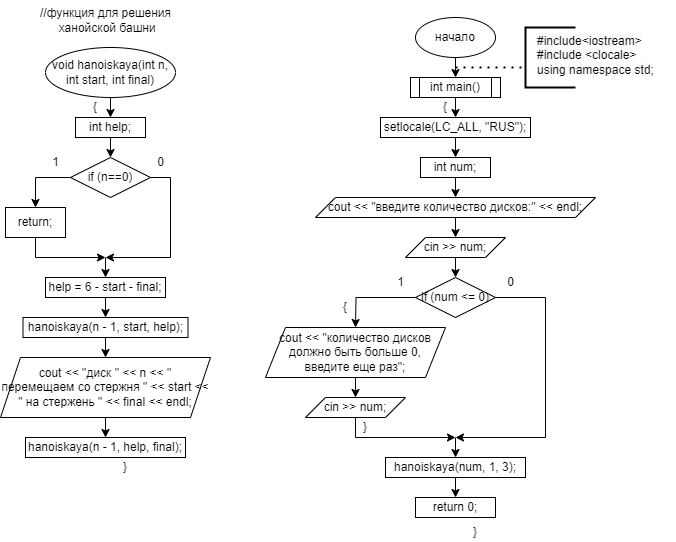

The diagram above was exported from draw.io. Its source (the exported page's mxGraphModel, read from the mxfile embedded in the PNG):
<mxGraphModel dx="1242" dy="575" grid="1" gridSize="10" guides="1" tooltips="1" connect="1" arrows="1" fold="1" page="1" pageScale="1" pageWidth="827" pageHeight="1169" math="0" shadow="0">
  <root>
    <mxCell id="0" />
    <mxCell id="1" parent="0" />
    <mxCell id="D3ZgPEMdcmq_KJkntxb2-4" style="edgeStyle=orthogonalEdgeStyle;rounded=0;orthogonalLoop=1;jettySize=auto;html=1;exitX=0.5;exitY=1;exitDx=0;exitDy=0;entryX=0.5;entryY=0;entryDx=0;entryDy=0;" edge="1" parent="1" source="D3ZgPEMdcmq_KJkntxb2-2" target="D3ZgPEMdcmq_KJkntxb2-3">
      <mxGeometry relative="1" as="geometry" />
    </mxCell>
    <mxCell id="D3ZgPEMdcmq_KJkntxb2-2" value="начало" style="ellipse;whiteSpace=wrap;html=1;" vertex="1" parent="1">
      <mxGeometry x="520" y="80" width="80" height="40" as="geometry" />
    </mxCell>
    <mxCell id="D3ZgPEMdcmq_KJkntxb2-9" style="edgeStyle=orthogonalEdgeStyle;rounded=0;orthogonalLoop=1;jettySize=auto;html=1;exitX=0.5;exitY=1;exitDx=0;exitDy=0;entryX=0.5;entryY=0;entryDx=0;entryDy=0;" edge="1" parent="1" source="D3ZgPEMdcmq_KJkntxb2-3" target="D3ZgPEMdcmq_KJkntxb2-8">
      <mxGeometry relative="1" as="geometry" />
    </mxCell>
    <mxCell id="D3ZgPEMdcmq_KJkntxb2-3" value="int main()" style="shape=process;whiteSpace=wrap;html=1;backgroundOutline=1;" vertex="1" parent="1">
      <mxGeometry x="515" y="140" width="90" height="20" as="geometry" />
    </mxCell>
    <mxCell id="D3ZgPEMdcmq_KJkntxb2-5" value="" style="endArrow=none;dashed=1;html=1;dashPattern=1 3;strokeWidth=2;rounded=0;" edge="1" parent="1">
      <mxGeometry width="50" height="50" relative="1" as="geometry">
        <mxPoint x="560" y="130" as="sourcePoint" />
        <mxPoint x="630" y="130" as="targetPoint" />
      </mxGeometry>
    </mxCell>
    <mxCell id="D3ZgPEMdcmq_KJkntxb2-6" value="" style="strokeWidth=2;html=1;shape=mxgraph.flowchart.annotation_1;align=left;pointerEvents=1;" vertex="1" parent="1">
      <mxGeometry x="630" y="90" width="50" height="60" as="geometry" />
    </mxCell>
    <mxCell id="D3ZgPEMdcmq_KJkntxb2-7" value="&lt;span style=&quot;color: rgb(0, 0, 0); font-family: Helvetica; font-size: 12px; font-style: normal; font-variant-ligatures: normal; font-variant-caps: normal; font-weight: 400; letter-spacing: normal; orphans: 2; text-align: left; text-indent: 0px; text-transform: none; widows: 2; word-spacing: 0px; -webkit-text-stroke-width: 0px; white-space: normal; background-color: rgb(251, 251, 251); text-decoration-thickness: initial; text-decoration-style: initial; text-decoration-color: initial; display: inline !important; float: none;&quot;&gt;#include&amp;lt;iostream&amp;gt;&lt;/span&gt;&lt;br style=&quot;forced-color-adjust: none; padding: 0px; margin: 0px; color: rgb(0, 0, 0); font-family: Helvetica; font-size: 12px; font-style: normal; font-variant-ligatures: normal; font-variant-caps: normal; font-weight: 400; letter-spacing: normal; orphans: 2; text-align: left; text-indent: 0px; text-transform: none; widows: 2; word-spacing: 0px; -webkit-text-stroke-width: 0px; white-space: normal; background-color: rgb(251, 251, 251); text-decoration-thickness: initial; text-decoration-style: initial; text-decoration-color: initial;&quot;&gt;&lt;span style=&quot;color: rgb(0, 0, 0); font-family: Helvetica; font-size: 12px; font-style: normal; font-variant-ligatures: normal; font-variant-caps: normal; font-weight: 400; letter-spacing: normal; orphans: 2; text-align: left; text-indent: 0px; text-transform: none; widows: 2; word-spacing: 0px; -webkit-text-stroke-width: 0px; white-space: normal; background-color: rgb(251, 251, 251); text-decoration-thickness: initial; text-decoration-style: initial; text-decoration-color: initial; display: inline !important; float: none;&quot;&gt;#include &amp;lt;clocale&amp;gt;&lt;/span&gt;&lt;br style=&quot;forced-color-adjust: none; padding: 0px; margin: 0px; color: rgb(0, 0, 0); font-family: Helvetica; font-size: 12px; font-style: normal; font-variant-ligatures: normal; font-variant-caps: normal; font-weight: 400; letter-spacing: normal; orphans: 2; text-align: left; text-indent: 0px; text-transform: none; widows: 2; word-spacing: 0px; -webkit-text-stroke-width: 0px; white-space: normal; background-color: rgb(251, 251, 251); text-decoration-thickness: initial; text-decoration-style: initial; text-decoration-color: initial;&quot;&gt;&lt;span style=&quot;color: rgb(0, 0, 0); font-family: Helvetica; font-size: 12px; font-style: normal; font-variant-ligatures: normal; font-variant-caps: normal; font-weight: 400; letter-spacing: normal; orphans: 2; text-align: left; text-indent: 0px; text-transform: none; widows: 2; word-spacing: 0px; -webkit-text-stroke-width: 0px; white-space: normal; background-color: rgb(251, 251, 251); text-decoration-thickness: initial; text-decoration-style: initial; text-decoration-color: initial; display: inline !important; float: none;&quot;&gt;using namespace std;&lt;/span&gt;" style="text;whiteSpace=wrap;html=1;" vertex="1" parent="1">
      <mxGeometry x="640" y="90" width="140" height="70" as="geometry" />
    </mxCell>
    <mxCell id="D3ZgPEMdcmq_KJkntxb2-11" style="edgeStyle=orthogonalEdgeStyle;rounded=0;orthogonalLoop=1;jettySize=auto;html=1;exitX=0.5;exitY=1;exitDx=0;exitDy=0;entryX=0.5;entryY=0;entryDx=0;entryDy=0;" edge="1" parent="1" source="D3ZgPEMdcmq_KJkntxb2-8" target="D3ZgPEMdcmq_KJkntxb2-10">
      <mxGeometry relative="1" as="geometry" />
    </mxCell>
    <mxCell id="D3ZgPEMdcmq_KJkntxb2-8" value="&lt;span style=&quot;text-align: left;&quot;&gt;setlocale(LC_ALL, &quot;RUS&quot;);&lt;/span&gt;" style="rounded=0;whiteSpace=wrap;html=1;" vertex="1" parent="1">
      <mxGeometry x="485" y="180" width="150" height="20" as="geometry" />
    </mxCell>
    <mxCell id="D3ZgPEMdcmq_KJkntxb2-13" style="edgeStyle=orthogonalEdgeStyle;rounded=0;orthogonalLoop=1;jettySize=auto;html=1;exitX=0.5;exitY=1;exitDx=0;exitDy=0;entryX=0.5;entryY=0;entryDx=0;entryDy=0;" edge="1" parent="1" source="D3ZgPEMdcmq_KJkntxb2-10" target="D3ZgPEMdcmq_KJkntxb2-12">
      <mxGeometry relative="1" as="geometry" />
    </mxCell>
    <mxCell id="D3ZgPEMdcmq_KJkntxb2-10" value="int num;" style="rounded=0;whiteSpace=wrap;html=1;" vertex="1" parent="1">
      <mxGeometry x="525" y="220" width="70" height="20" as="geometry" />
    </mxCell>
    <mxCell id="D3ZgPEMdcmq_KJkntxb2-15" style="edgeStyle=orthogonalEdgeStyle;rounded=0;orthogonalLoop=1;jettySize=auto;html=1;exitX=0.5;exitY=1;exitDx=0;exitDy=0;entryX=0.5;entryY=0;entryDx=0;entryDy=0;" edge="1" parent="1" source="D3ZgPEMdcmq_KJkntxb2-12" target="D3ZgPEMdcmq_KJkntxb2-14">
      <mxGeometry relative="1" as="geometry" />
    </mxCell>
    <mxCell id="D3ZgPEMdcmq_KJkntxb2-12" value="&lt;span style=&quot;text-align: left;&quot;&gt;cout &amp;lt;&amp;lt; &quot;введите количество дисков:&quot; &amp;lt;&amp;lt; endl;&lt;/span&gt;" style="shape=parallelogram;perimeter=parallelogramPerimeter;whiteSpace=wrap;html=1;fixedSize=1;" vertex="1" parent="1">
      <mxGeometry x="420" y="260" width="280" height="20" as="geometry" />
    </mxCell>
    <mxCell id="D3ZgPEMdcmq_KJkntxb2-17" style="edgeStyle=orthogonalEdgeStyle;rounded=0;orthogonalLoop=1;jettySize=auto;html=1;exitX=0.5;exitY=1;exitDx=0;exitDy=0;entryX=0.5;entryY=0;entryDx=0;entryDy=0;" edge="1" parent="1" source="D3ZgPEMdcmq_KJkntxb2-14" target="D3ZgPEMdcmq_KJkntxb2-16">
      <mxGeometry relative="1" as="geometry" />
    </mxCell>
    <mxCell id="D3ZgPEMdcmq_KJkntxb2-14" value="&lt;span style=&quot;text-align: left;&quot;&gt;cin &amp;gt;&amp;gt; num;&lt;/span&gt;" style="shape=parallelogram;perimeter=parallelogramPerimeter;whiteSpace=wrap;html=1;fixedSize=1;" vertex="1" parent="1">
      <mxGeometry x="510" y="300" width="100" height="20" as="geometry" />
    </mxCell>
    <mxCell id="D3ZgPEMdcmq_KJkntxb2-18" style="edgeStyle=orthogonalEdgeStyle;rounded=0;orthogonalLoop=1;jettySize=auto;html=1;exitX=0;exitY=0.5;exitDx=0;exitDy=0;" edge="1" parent="1" source="D3ZgPEMdcmq_KJkntxb2-16">
      <mxGeometry relative="1" as="geometry">
        <mxPoint x="460" y="390" as="targetPoint" />
      </mxGeometry>
    </mxCell>
    <mxCell id="D3ZgPEMdcmq_KJkntxb2-33" style="edgeStyle=orthogonalEdgeStyle;rounded=0;orthogonalLoop=1;jettySize=auto;html=1;exitX=1;exitY=0.5;exitDx=0;exitDy=0;" edge="1" parent="1" source="D3ZgPEMdcmq_KJkntxb2-16">
      <mxGeometry relative="1" as="geometry">
        <mxPoint x="560" y="500" as="targetPoint" />
        <Array as="points">
          <mxPoint x="650" y="360" />
          <mxPoint x="650" y="500" />
        </Array>
      </mxGeometry>
    </mxCell>
    <mxCell id="D3ZgPEMdcmq_KJkntxb2-16" value="&lt;span style=&quot;text-align: left;&quot;&gt;if (num &amp;lt;= 0)&lt;/span&gt;" style="rhombus;whiteSpace=wrap;html=1;" vertex="1" parent="1">
      <mxGeometry x="520" y="340" width="80" height="40" as="geometry" />
    </mxCell>
    <mxCell id="D3ZgPEMdcmq_KJkntxb2-20" value="0" style="text;html=1;align=center;verticalAlign=middle;resizable=0;points=[];autosize=1;strokeColor=none;fillColor=none;" vertex="1" parent="1">
      <mxGeometry x="600" y="330" width="30" height="30" as="geometry" />
    </mxCell>
    <mxCell id="D3ZgPEMdcmq_KJkntxb2-21" value="1" style="text;html=1;align=center;verticalAlign=middle;resizable=0;points=[];autosize=1;strokeColor=none;fillColor=none;" vertex="1" parent="1">
      <mxGeometry x="490" y="330" width="30" height="30" as="geometry" />
    </mxCell>
    <mxCell id="D3ZgPEMdcmq_KJkntxb2-25" style="edgeStyle=orthogonalEdgeStyle;rounded=0;orthogonalLoop=1;jettySize=auto;html=1;exitX=0.5;exitY=1;exitDx=0;exitDy=0;entryX=0.5;entryY=0;entryDx=0;entryDy=0;" edge="1" parent="1" source="D3ZgPEMdcmq_KJkntxb2-23" target="D3ZgPEMdcmq_KJkntxb2-24">
      <mxGeometry relative="1" as="geometry" />
    </mxCell>
    <mxCell id="D3ZgPEMdcmq_KJkntxb2-23" value="&lt;span style=&quot;text-align: left;&quot;&gt;cout &amp;lt;&amp;lt; &quot;количество дисков должно быть больше 0, введите еще раз&quot;;&lt;/span&gt;" style="shape=parallelogram;perimeter=parallelogramPerimeter;whiteSpace=wrap;html=1;fixedSize=1;" vertex="1" parent="1">
      <mxGeometry x="370" y="390" width="180" height="50" as="geometry" />
    </mxCell>
    <mxCell id="D3ZgPEMdcmq_KJkntxb2-26" style="edgeStyle=orthogonalEdgeStyle;rounded=0;orthogonalLoop=1;jettySize=auto;html=1;exitX=0.5;exitY=1;exitDx=0;exitDy=0;" edge="1" parent="1" source="D3ZgPEMdcmq_KJkntxb2-24">
      <mxGeometry relative="1" as="geometry">
        <mxPoint x="560" y="500" as="targetPoint" />
        <Array as="points">
          <mxPoint x="460" y="500" />
        </Array>
      </mxGeometry>
    </mxCell>
    <mxCell id="D3ZgPEMdcmq_KJkntxb2-24" value="&lt;span style=&quot;text-align: left;&quot;&gt;cin &amp;gt;&amp;gt; num;&lt;/span&gt;" style="shape=parallelogram;perimeter=parallelogramPerimeter;whiteSpace=wrap;html=1;fixedSize=1;" vertex="1" parent="1">
      <mxGeometry x="410" y="460" width="100" height="20" as="geometry" />
    </mxCell>
    <mxCell id="D3ZgPEMdcmq_KJkntxb2-27" value="" style="endArrow=classic;html=1;rounded=0;" edge="1" parent="1">
      <mxGeometry width="50" height="50" relative="1" as="geometry">
        <mxPoint x="560" y="500" as="sourcePoint" />
        <mxPoint x="560" y="520" as="targetPoint" />
      </mxGeometry>
    </mxCell>
    <mxCell id="D3ZgPEMdcmq_KJkntxb2-61" style="edgeStyle=orthogonalEdgeStyle;rounded=0;orthogonalLoop=1;jettySize=auto;html=1;exitX=0.5;exitY=1;exitDx=0;exitDy=0;entryX=0.5;entryY=0;entryDx=0;entryDy=0;" edge="1" parent="1" source="D3ZgPEMdcmq_KJkntxb2-28" target="D3ZgPEMdcmq_KJkntxb2-58">
      <mxGeometry relative="1" as="geometry" />
    </mxCell>
    <mxCell id="D3ZgPEMdcmq_KJkntxb2-28" value="&lt;span style=&quot;text-align: left;&quot;&gt;hanoiskaya(num, 1, 3);&lt;/span&gt;" style="rounded=0;whiteSpace=wrap;html=1;" vertex="1" parent="1">
      <mxGeometry x="490" y="520" width="140" height="20" as="geometry" />
    </mxCell>
    <mxCell id="D3ZgPEMdcmq_KJkntxb2-31" value="{" style="text;html=1;align=center;verticalAlign=middle;whiteSpace=wrap;rounded=0;" vertex="1" parent="1">
      <mxGeometry x="540" y="160" width="20" height="20" as="geometry" />
    </mxCell>
    <mxCell id="D3ZgPEMdcmq_KJkntxb2-32" value="{" style="text;html=1;align=center;verticalAlign=middle;whiteSpace=wrap;rounded=0;" vertex="1" parent="1">
      <mxGeometry x="440" y="360" width="20" height="20" as="geometry" />
    </mxCell>
    <mxCell id="D3ZgPEMdcmq_KJkntxb2-34" value="}" style="text;html=1;align=center;verticalAlign=middle;whiteSpace=wrap;rounded=0;" vertex="1" parent="1">
      <mxGeometry x="460" y="480" width="20" height="20" as="geometry" />
    </mxCell>
    <mxCell id="D3ZgPEMdcmq_KJkntxb2-35" value="}" style="text;html=1;align=center;verticalAlign=middle;whiteSpace=wrap;rounded=0;" vertex="1" parent="1">
      <mxGeometry x="570" y="585" width="20" height="20" as="geometry" />
    </mxCell>
    <mxCell id="D3ZgPEMdcmq_KJkntxb2-38" style="edgeStyle=orthogonalEdgeStyle;rounded=0;orthogonalLoop=1;jettySize=auto;html=1;exitX=0.5;exitY=1;exitDx=0;exitDy=0;entryX=0.5;entryY=0;entryDx=0;entryDy=0;" edge="1" parent="1" source="D3ZgPEMdcmq_KJkntxb2-36" target="D3ZgPEMdcmq_KJkntxb2-37">
      <mxGeometry relative="1" as="geometry" />
    </mxCell>
    <mxCell id="D3ZgPEMdcmq_KJkntxb2-36" value="&lt;span style=&quot;text-align: left;&quot;&gt;void hanoiskaya(int n, int start, int final)&lt;/span&gt;" style="ellipse;whiteSpace=wrap;html=1;" vertex="1" parent="1">
      <mxGeometry x="150" y="110" width="130" height="50" as="geometry" />
    </mxCell>
    <mxCell id="D3ZgPEMdcmq_KJkntxb2-40" style="edgeStyle=orthogonalEdgeStyle;rounded=0;orthogonalLoop=1;jettySize=auto;html=1;exitX=0.5;exitY=1;exitDx=0;exitDy=0;entryX=0.5;entryY=0;entryDx=0;entryDy=0;" edge="1" parent="1" source="D3ZgPEMdcmq_KJkntxb2-37" target="D3ZgPEMdcmq_KJkntxb2-39">
      <mxGeometry relative="1" as="geometry" />
    </mxCell>
    <mxCell id="D3ZgPEMdcmq_KJkntxb2-37" value="int help;" style="rounded=0;whiteSpace=wrap;html=1;" vertex="1" parent="1">
      <mxGeometry x="180" y="180" width="70" height="20" as="geometry" />
    </mxCell>
    <mxCell id="D3ZgPEMdcmq_KJkntxb2-41" style="edgeStyle=orthogonalEdgeStyle;rounded=0;orthogonalLoop=1;jettySize=auto;html=1;exitX=0;exitY=0.5;exitDx=0;exitDy=0;entryX=0.5;entryY=0;entryDx=0;entryDy=0;" edge="1" parent="1" source="D3ZgPEMdcmq_KJkntxb2-39" target="D3ZgPEMdcmq_KJkntxb2-45">
      <mxGeometry relative="1" as="geometry">
        <mxPoint x="140" y="260" as="targetPoint" />
        <Array as="points">
          <mxPoint x="140" y="240" />
        </Array>
      </mxGeometry>
    </mxCell>
    <mxCell id="D3ZgPEMdcmq_KJkntxb2-42" style="edgeStyle=orthogonalEdgeStyle;rounded=0;orthogonalLoop=1;jettySize=auto;html=1;exitX=1;exitY=0.5;exitDx=0;exitDy=0;" edge="1" parent="1" source="D3ZgPEMdcmq_KJkntxb2-39">
      <mxGeometry relative="1" as="geometry">
        <mxPoint x="210" y="320" as="targetPoint" />
        <Array as="points">
          <mxPoint x="275" y="240" />
          <mxPoint x="275" y="320" />
        </Array>
      </mxGeometry>
    </mxCell>
    <mxCell id="D3ZgPEMdcmq_KJkntxb2-39" value="if (n==0)" style="rhombus;whiteSpace=wrap;html=1;" vertex="1" parent="1">
      <mxGeometry x="175" y="220" width="80" height="40" as="geometry" />
    </mxCell>
    <mxCell id="D3ZgPEMdcmq_KJkntxb2-43" value="1" style="text;html=1;align=center;verticalAlign=middle;resizable=0;points=[];autosize=1;strokeColor=none;fillColor=none;" vertex="1" parent="1">
      <mxGeometry x="145" y="210" width="30" height="30" as="geometry" />
    </mxCell>
    <mxCell id="D3ZgPEMdcmq_KJkntxb2-44" value="0" style="text;html=1;align=center;verticalAlign=middle;resizable=0;points=[];autosize=1;strokeColor=none;fillColor=none;" vertex="1" parent="1">
      <mxGeometry x="250" y="210" width="30" height="30" as="geometry" />
    </mxCell>
    <mxCell id="D3ZgPEMdcmq_KJkntxb2-46" style="edgeStyle=orthogonalEdgeStyle;rounded=0;orthogonalLoop=1;jettySize=auto;html=1;exitX=0.5;exitY=1;exitDx=0;exitDy=0;" edge="1" parent="1" source="D3ZgPEMdcmq_KJkntxb2-45">
      <mxGeometry relative="1" as="geometry">
        <mxPoint x="210" y="320" as="targetPoint" />
        <Array as="points">
          <mxPoint x="140" y="320" />
        </Array>
      </mxGeometry>
    </mxCell>
    <mxCell id="D3ZgPEMdcmq_KJkntxb2-45" value="return;" style="rounded=0;whiteSpace=wrap;html=1;" vertex="1" parent="1">
      <mxGeometry x="110" y="270" width="60" height="30" as="geometry" />
    </mxCell>
    <mxCell id="D3ZgPEMdcmq_KJkntxb2-47" value="" style="endArrow=classic;html=1;rounded=0;" edge="1" parent="1">
      <mxGeometry width="50" height="50" relative="1" as="geometry">
        <mxPoint x="210" y="320" as="sourcePoint" />
        <mxPoint x="210" y="340" as="targetPoint" />
      </mxGeometry>
    </mxCell>
    <mxCell id="D3ZgPEMdcmq_KJkntxb2-50" style="edgeStyle=orthogonalEdgeStyle;rounded=0;orthogonalLoop=1;jettySize=auto;html=1;exitX=0.5;exitY=1;exitDx=0;exitDy=0;entryX=0.5;entryY=0;entryDx=0;entryDy=0;" edge="1" parent="1" source="D3ZgPEMdcmq_KJkntxb2-48" target="D3ZgPEMdcmq_KJkntxb2-49">
      <mxGeometry relative="1" as="geometry" />
    </mxCell>
    <mxCell id="D3ZgPEMdcmq_KJkntxb2-48" value="&lt;span style=&quot;text-align: left;&quot;&gt;help = 6 - start - final;&lt;/span&gt;" style="rounded=0;whiteSpace=wrap;html=1;" vertex="1" parent="1">
      <mxGeometry x="150" y="340" width="120" height="20" as="geometry" />
    </mxCell>
    <mxCell id="D3ZgPEMdcmq_KJkntxb2-52" style="edgeStyle=orthogonalEdgeStyle;rounded=0;orthogonalLoop=1;jettySize=auto;html=1;exitX=0.5;exitY=1;exitDx=0;exitDy=0;entryX=0.5;entryY=0;entryDx=0;entryDy=0;" edge="1" parent="1" source="D3ZgPEMdcmq_KJkntxb2-49" target="D3ZgPEMdcmq_KJkntxb2-51">
      <mxGeometry relative="1" as="geometry" />
    </mxCell>
    <mxCell id="D3ZgPEMdcmq_KJkntxb2-49" value="&lt;span style=&quot;text-align: left;&quot;&gt;hanoiskaya(n - 1, start, help);&lt;/span&gt;" style="rounded=0;whiteSpace=wrap;html=1;" vertex="1" parent="1">
      <mxGeometry x="127.5" y="380" width="165" height="20" as="geometry" />
    </mxCell>
    <mxCell id="D3ZgPEMdcmq_KJkntxb2-54" style="edgeStyle=orthogonalEdgeStyle;rounded=0;orthogonalLoop=1;jettySize=auto;html=1;exitX=0.5;exitY=1;exitDx=0;exitDy=0;entryX=0.5;entryY=0;entryDx=0;entryDy=0;" edge="1" parent="1" source="D3ZgPEMdcmq_KJkntxb2-51" target="D3ZgPEMdcmq_KJkntxb2-53">
      <mxGeometry relative="1" as="geometry" />
    </mxCell>
    <mxCell id="D3ZgPEMdcmq_KJkntxb2-51" value="&lt;span style=&quot;text-align: left;&quot;&gt;cout &amp;lt;&amp;lt; &quot;диск &quot; &amp;lt;&amp;lt; n &amp;lt;&amp;lt; &quot; перемещаем со стержня &quot; &amp;lt;&amp;lt; start &amp;lt;&amp;lt; &quot; на стержень &quot; &amp;lt;&amp;lt; final &amp;lt;&amp;lt; endl;&lt;/span&gt;" style="shape=parallelogram;perimeter=parallelogramPerimeter;whiteSpace=wrap;html=1;fixedSize=1;" vertex="1" parent="1">
      <mxGeometry x="105" y="420" width="210" height="60" as="geometry" />
    </mxCell>
    <mxCell id="D3ZgPEMdcmq_KJkntxb2-53" value="&lt;span style=&quot;text-align: left;&quot;&gt;hanoiskaya(n - 1, help, final);&lt;/span&gt;" style="rounded=0;whiteSpace=wrap;html=1;" vertex="1" parent="1">
      <mxGeometry x="130" y="500" width="160" height="20" as="geometry" />
    </mxCell>
    <mxCell id="D3ZgPEMdcmq_KJkntxb2-55" value="{" style="text;html=1;align=center;verticalAlign=middle;whiteSpace=wrap;rounded=0;" vertex="1" parent="1">
      <mxGeometry x="190" y="160" width="20" height="20" as="geometry" />
    </mxCell>
    <mxCell id="D3ZgPEMdcmq_KJkntxb2-56" value="}" style="text;html=1;align=center;verticalAlign=middle;whiteSpace=wrap;rounded=0;" vertex="1" parent="1">
      <mxGeometry x="220" y="520" width="20" height="20" as="geometry" />
    </mxCell>
    <mxCell id="D3ZgPEMdcmq_KJkntxb2-57" value="//функция для решения&lt;div&gt;&amp;nbsp;ханойской башни&lt;/div&gt;" style="text;html=1;align=center;verticalAlign=middle;resizable=0;points=[];autosize=1;strokeColor=none;fillColor=none;" vertex="1" parent="1">
      <mxGeometry x="135" y="63" width="150" height="40" as="geometry" />
    </mxCell>
    <mxCell id="D3ZgPEMdcmq_KJkntxb2-58" value="return 0;" style="rounded=0;whiteSpace=wrap;html=1;" vertex="1" parent="1">
      <mxGeometry x="520" y="560" width="80" height="20" as="geometry" />
    </mxCell>
  </root>
</mxGraphModel>